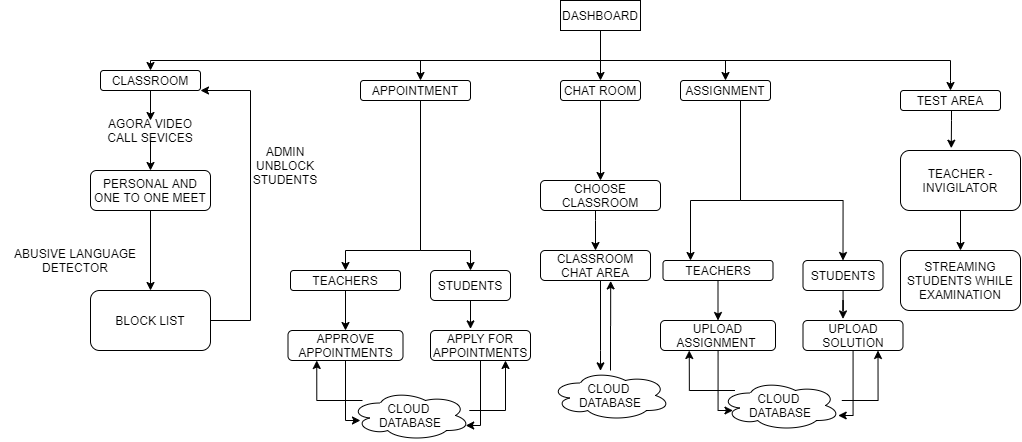

The diagram above was exported from draw.io. Its source (the exported page's mxGraphModel, read from the mxfile embedded in the PNG):
<mxGraphModel dx="1483" dy="1563" grid="1" gridSize="10" guides="1" tooltips="1" connect="1" arrows="1" fold="1" page="1" pageScale="1" pageWidth="1100" pageHeight="850" math="0" shadow="0">
  <root>
    <mxCell id="0" />
    <mxCell id="1" parent="0" />
    <mxCell id="xHPAtgb0EF_s5xupFyma-9" style="edgeStyle=orthogonalEdgeStyle;rounded=0;orthogonalLoop=1;jettySize=auto;html=1;exitX=0.5;exitY=1;exitDx=0;exitDy=0;entryX=0.5;entryY=0;entryDx=0;entryDy=0;" edge="1" parent="1" source="xHPAtgb0EF_s5xupFyma-1" target="xHPAtgb0EF_s5xupFyma-2">
      <mxGeometry relative="1" as="geometry">
        <Array as="points">
          <mxPoint x="620" y="-130" />
          <mxPoint x="170" y="-130" />
        </Array>
      </mxGeometry>
    </mxCell>
    <mxCell id="xHPAtgb0EF_s5xupFyma-11" style="edgeStyle=orthogonalEdgeStyle;rounded=0;orthogonalLoop=1;jettySize=auto;html=1;entryX=0.5;entryY=0;entryDx=0;entryDy=0;" edge="1" parent="1" source="xHPAtgb0EF_s5xupFyma-1" target="xHPAtgb0EF_s5xupFyma-4">
      <mxGeometry relative="1" as="geometry" />
    </mxCell>
    <mxCell id="xHPAtgb0EF_s5xupFyma-14" style="edgeStyle=orthogonalEdgeStyle;rounded=0;orthogonalLoop=1;jettySize=auto;html=1;entryX=0.5;entryY=0;entryDx=0;entryDy=0;" edge="1" parent="1" source="xHPAtgb0EF_s5xupFyma-1" target="xHPAtgb0EF_s5xupFyma-5">
      <mxGeometry relative="1" as="geometry">
        <Array as="points">
          <mxPoint x="620" y="-130" />
          <mxPoint x="745" y="-130" />
        </Array>
      </mxGeometry>
    </mxCell>
    <mxCell id="xHPAtgb0EF_s5xupFyma-15" style="edgeStyle=orthogonalEdgeStyle;rounded=0;orthogonalLoop=1;jettySize=auto;html=1;exitX=1;exitY=0.5;exitDx=0;exitDy=0;entryX=0.5;entryY=0;entryDx=0;entryDy=0;" edge="1" parent="1" source="xHPAtgb0EF_s5xupFyma-1" target="xHPAtgb0EF_s5xupFyma-8">
      <mxGeometry relative="1" as="geometry">
        <Array as="points">
          <mxPoint x="620" y="-175" />
          <mxPoint x="620" y="-130" />
          <mxPoint x="970" y="-130" />
          <mxPoint x="970" y="-110" />
        </Array>
      </mxGeometry>
    </mxCell>
    <mxCell id="xHPAtgb0EF_s5xupFyma-16" style="edgeStyle=orthogonalEdgeStyle;rounded=0;orthogonalLoop=1;jettySize=auto;html=1;exitX=0;exitY=0.5;exitDx=0;exitDy=0;" edge="1" parent="1" source="xHPAtgb0EF_s5xupFyma-1" target="xHPAtgb0EF_s5xupFyma-3">
      <mxGeometry relative="1" as="geometry">
        <Array as="points">
          <mxPoint x="620" y="-175" />
          <mxPoint x="620" y="-130" />
          <mxPoint x="440" y="-130" />
        </Array>
      </mxGeometry>
    </mxCell>
    <mxCell id="xHPAtgb0EF_s5xupFyma-1" value="DASHBOARD" style="rounded=0;whiteSpace=wrap;html=1;" vertex="1" parent="1">
      <mxGeometry x="580" y="-190" width="80" height="30" as="geometry" />
    </mxCell>
    <mxCell id="xHPAtgb0EF_s5xupFyma-18" style="edgeStyle=orthogonalEdgeStyle;rounded=0;orthogonalLoop=1;jettySize=auto;html=1;" edge="1" parent="1" source="xHPAtgb0EF_s5xupFyma-71" target="xHPAtgb0EF_s5xupFyma-17">
      <mxGeometry relative="1" as="geometry" />
    </mxCell>
    <mxCell id="xHPAtgb0EF_s5xupFyma-2" value="CLASSROOM" style="rounded=1;whiteSpace=wrap;html=1;" vertex="1" parent="1">
      <mxGeometry x="120" y="-120" width="100" height="20" as="geometry" />
    </mxCell>
    <mxCell id="xHPAtgb0EF_s5xupFyma-32" style="edgeStyle=orthogonalEdgeStyle;rounded=0;orthogonalLoop=1;jettySize=auto;html=1;entryX=0.5;entryY=0;entryDx=0;entryDy=0;" edge="1" parent="1" source="xHPAtgb0EF_s5xupFyma-3" target="xHPAtgb0EF_s5xupFyma-19">
      <mxGeometry relative="1" as="geometry">
        <Array as="points">
          <mxPoint x="440" y="60" />
          <mxPoint x="365" y="60" />
        </Array>
      </mxGeometry>
    </mxCell>
    <mxCell id="xHPAtgb0EF_s5xupFyma-33" style="edgeStyle=orthogonalEdgeStyle;rounded=0;orthogonalLoop=1;jettySize=auto;html=1;exitX=0.5;exitY=1;exitDx=0;exitDy=0;entryX=0.5;entryY=0;entryDx=0;entryDy=0;" edge="1" parent="1" source="xHPAtgb0EF_s5xupFyma-3" target="xHPAtgb0EF_s5xupFyma-20">
      <mxGeometry relative="1" as="geometry">
        <Array as="points">
          <mxPoint x="440" y="-90" />
          <mxPoint x="440" y="60" />
          <mxPoint x="490" y="60" />
        </Array>
      </mxGeometry>
    </mxCell>
    <mxCell id="xHPAtgb0EF_s5xupFyma-3" value="APPOINTMENT" style="rounded=1;whiteSpace=wrap;html=1;" vertex="1" parent="1">
      <mxGeometry x="380" y="-110" width="110" height="20" as="geometry" />
    </mxCell>
    <mxCell id="xHPAtgb0EF_s5xupFyma-35" style="edgeStyle=orthogonalEdgeStyle;rounded=0;orthogonalLoop=1;jettySize=auto;html=1;entryX=0.5;entryY=0;entryDx=0;entryDy=0;" edge="1" parent="1" source="xHPAtgb0EF_s5xupFyma-4" target="xHPAtgb0EF_s5xupFyma-34">
      <mxGeometry relative="1" as="geometry" />
    </mxCell>
    <mxCell id="xHPAtgb0EF_s5xupFyma-4" value="CHAT ROOM" style="rounded=1;whiteSpace=wrap;html=1;" vertex="1" parent="1">
      <mxGeometry x="580" y="-110" width="80" height="20" as="geometry" />
    </mxCell>
    <mxCell id="xHPAtgb0EF_s5xupFyma-63" style="edgeStyle=orthogonalEdgeStyle;rounded=0;orthogonalLoop=1;jettySize=auto;html=1;entryX=0.25;entryY=0;entryDx=0;entryDy=0;" edge="1" parent="1" source="xHPAtgb0EF_s5xupFyma-5" target="xHPAtgb0EF_s5xupFyma-53">
      <mxGeometry relative="1" as="geometry">
        <Array as="points">
          <mxPoint x="760" y="10" />
          <mxPoint x="710" y="10" />
        </Array>
      </mxGeometry>
    </mxCell>
    <mxCell id="xHPAtgb0EF_s5xupFyma-64" style="edgeStyle=orthogonalEdgeStyle;rounded=0;orthogonalLoop=1;jettySize=auto;html=1;entryX=0.5;entryY=0;entryDx=0;entryDy=0;" edge="1" parent="1" source="xHPAtgb0EF_s5xupFyma-5" target="xHPAtgb0EF_s5xupFyma-55">
      <mxGeometry relative="1" as="geometry">
        <Array as="points">
          <mxPoint x="760" y="10" />
          <mxPoint x="863" y="10" />
        </Array>
      </mxGeometry>
    </mxCell>
    <mxCell id="xHPAtgb0EF_s5xupFyma-5" value="ASSIGNMENT" style="rounded=1;whiteSpace=wrap;html=1;" vertex="1" parent="1">
      <mxGeometry x="700" y="-110" width="90" height="20" as="geometry" />
    </mxCell>
    <mxCell id="xHPAtgb0EF_s5xupFyma-67" style="edgeStyle=orthogonalEdgeStyle;rounded=0;orthogonalLoop=1;jettySize=auto;html=1;entryX=0.423;entryY=-0.038;entryDx=0;entryDy=0;entryPerimeter=0;" edge="1" parent="1" source="xHPAtgb0EF_s5xupFyma-8" target="xHPAtgb0EF_s5xupFyma-66">
      <mxGeometry relative="1" as="geometry">
        <Array as="points">
          <mxPoint x="971" y="-70" />
          <mxPoint x="971" y="-70" />
        </Array>
      </mxGeometry>
    </mxCell>
    <mxCell id="xHPAtgb0EF_s5xupFyma-8" value="TEST AREA" style="rounded=1;whiteSpace=wrap;html=1;" vertex="1" parent="1">
      <mxGeometry x="920" y="-100" width="100" height="20" as="geometry" />
    </mxCell>
    <mxCell id="xHPAtgb0EF_s5xupFyma-76" style="edgeStyle=orthogonalEdgeStyle;rounded=0;orthogonalLoop=1;jettySize=auto;html=1;entryX=0.5;entryY=0;entryDx=0;entryDy=0;" edge="1" parent="1" source="xHPAtgb0EF_s5xupFyma-17" target="xHPAtgb0EF_s5xupFyma-75">
      <mxGeometry relative="1" as="geometry" />
    </mxCell>
    <mxCell id="xHPAtgb0EF_s5xupFyma-17" value="PERSONAL AND ONE TO ONE MEET" style="rounded=1;whiteSpace=wrap;html=1;" vertex="1" parent="1">
      <mxGeometry x="110" y="-20" width="120" height="40" as="geometry" />
    </mxCell>
    <mxCell id="xHPAtgb0EF_s5xupFyma-24" style="edgeStyle=orthogonalEdgeStyle;rounded=0;orthogonalLoop=1;jettySize=auto;html=1;entryX=0.5;entryY=0;entryDx=0;entryDy=0;" edge="1" parent="1" source="xHPAtgb0EF_s5xupFyma-19" target="xHPAtgb0EF_s5xupFyma-21">
      <mxGeometry relative="1" as="geometry" />
    </mxCell>
    <mxCell id="xHPAtgb0EF_s5xupFyma-19" value="TEACHERS" style="rounded=1;whiteSpace=wrap;html=1;" vertex="1" parent="1">
      <mxGeometry x="310" y="80" width="110" height="20" as="geometry" />
    </mxCell>
    <mxCell id="xHPAtgb0EF_s5xupFyma-26" style="edgeStyle=orthogonalEdgeStyle;rounded=0;orthogonalLoop=1;jettySize=auto;html=1;entryX=0.4;entryY=-0.053;entryDx=0;entryDy=0;entryPerimeter=0;" edge="1" parent="1" source="xHPAtgb0EF_s5xupFyma-20" target="xHPAtgb0EF_s5xupFyma-22">
      <mxGeometry relative="1" as="geometry" />
    </mxCell>
    <mxCell id="xHPAtgb0EF_s5xupFyma-20" value="STUDENTS" style="rounded=1;whiteSpace=wrap;html=1;" vertex="1" parent="1">
      <mxGeometry x="450" y="80" width="80" height="30" as="geometry" />
    </mxCell>
    <mxCell id="xHPAtgb0EF_s5xupFyma-29" style="edgeStyle=orthogonalEdgeStyle;rounded=0;orthogonalLoop=1;jettySize=auto;html=1;entryX=0.083;entryY=0.6;entryDx=0;entryDy=0;entryPerimeter=0;" edge="1" parent="1" source="xHPAtgb0EF_s5xupFyma-21" target="xHPAtgb0EF_s5xupFyma-27">
      <mxGeometry relative="1" as="geometry">
        <Array as="points">
          <mxPoint x="365" y="230" />
        </Array>
      </mxGeometry>
    </mxCell>
    <mxCell id="xHPAtgb0EF_s5xupFyma-21" value="APPROVE APPOINTMENTS" style="rounded=1;whiteSpace=wrap;html=1;" vertex="1" parent="1">
      <mxGeometry x="307.5" y="140" width="115" height="30" as="geometry" />
    </mxCell>
    <mxCell id="xHPAtgb0EF_s5xupFyma-28" style="edgeStyle=orthogonalEdgeStyle;rounded=0;orthogonalLoop=1;jettySize=auto;html=1;entryX=0.96;entryY=0.7;entryDx=0;entryDy=0;entryPerimeter=0;" edge="1" parent="1" source="xHPAtgb0EF_s5xupFyma-22" target="xHPAtgb0EF_s5xupFyma-27">
      <mxGeometry relative="1" as="geometry">
        <Array as="points">
          <mxPoint x="500" y="235" />
        </Array>
      </mxGeometry>
    </mxCell>
    <mxCell id="xHPAtgb0EF_s5xupFyma-22" value="APPLY FOR APPOINTMENTS" style="rounded=1;whiteSpace=wrap;html=1;" vertex="1" parent="1">
      <mxGeometry x="450" y="140" width="100" height="30" as="geometry" />
    </mxCell>
    <mxCell id="xHPAtgb0EF_s5xupFyma-30" style="edgeStyle=orthogonalEdgeStyle;rounded=0;orthogonalLoop=1;jettySize=auto;html=1;entryX=0.25;entryY=1;entryDx=0;entryDy=0;" edge="1" parent="1" source="xHPAtgb0EF_s5xupFyma-27" target="xHPAtgb0EF_s5xupFyma-21">
      <mxGeometry relative="1" as="geometry">
        <mxPoint x="340" y="180" as="targetPoint" />
        <Array as="points">
          <mxPoint x="336" y="210" />
        </Array>
      </mxGeometry>
    </mxCell>
    <mxCell id="xHPAtgb0EF_s5xupFyma-31" style="edgeStyle=orthogonalEdgeStyle;rounded=0;orthogonalLoop=1;jettySize=auto;html=1;entryX=0.75;entryY=1;entryDx=0;entryDy=0;" edge="1" parent="1" source="xHPAtgb0EF_s5xupFyma-27" target="xHPAtgb0EF_s5xupFyma-22">
      <mxGeometry relative="1" as="geometry">
        <Array as="points">
          <mxPoint x="525" y="220" />
        </Array>
      </mxGeometry>
    </mxCell>
    <mxCell id="xHPAtgb0EF_s5xupFyma-27" value="CLOUD &lt;br&gt;DATABASE" style="ellipse;shape=cloud;whiteSpace=wrap;html=1;" vertex="1" parent="1">
      <mxGeometry x="370" y="200" width="120" height="50" as="geometry" />
    </mxCell>
    <mxCell id="xHPAtgb0EF_s5xupFyma-37" style="edgeStyle=orthogonalEdgeStyle;rounded=0;orthogonalLoop=1;jettySize=auto;html=1;entryX=0.5;entryY=0;entryDx=0;entryDy=0;" edge="1" parent="1" source="xHPAtgb0EF_s5xupFyma-34" target="xHPAtgb0EF_s5xupFyma-36">
      <mxGeometry relative="1" as="geometry">
        <Array as="points">
          <mxPoint x="615" y="30" />
          <mxPoint x="615" y="30" />
        </Array>
      </mxGeometry>
    </mxCell>
    <mxCell id="xHPAtgb0EF_s5xupFyma-34" value="CHOOSE CLASSROOM" style="rounded=1;whiteSpace=wrap;html=1;" vertex="1" parent="1">
      <mxGeometry x="560" y="-10" width="120" height="30" as="geometry" />
    </mxCell>
    <mxCell id="xHPAtgb0EF_s5xupFyma-39" style="edgeStyle=orthogonalEdgeStyle;rounded=0;orthogonalLoop=1;jettySize=auto;html=1;exitX=0.5;exitY=1;exitDx=0;exitDy=0;" edge="1" parent="1" source="xHPAtgb0EF_s5xupFyma-36" target="xHPAtgb0EF_s5xupFyma-38">
      <mxGeometry relative="1" as="geometry">
        <Array as="points">
          <mxPoint x="620" y="160" />
          <mxPoint x="620" y="160" />
        </Array>
      </mxGeometry>
    </mxCell>
    <mxCell id="xHPAtgb0EF_s5xupFyma-36" value="CLASSROOM CHAT AREA" style="rounded=1;whiteSpace=wrap;html=1;" vertex="1" parent="1">
      <mxGeometry x="560" y="60" width="110" height="30" as="geometry" />
    </mxCell>
    <mxCell id="xHPAtgb0EF_s5xupFyma-85" style="edgeStyle=orthogonalEdgeStyle;rounded=0;orthogonalLoop=1;jettySize=auto;html=1;entryX=0.638;entryY=1.014;entryDx=0;entryDy=0;entryPerimeter=0;" edge="1" parent="1" source="xHPAtgb0EF_s5xupFyma-38" target="xHPAtgb0EF_s5xupFyma-36">
      <mxGeometry relative="1" as="geometry">
        <mxPoint x="630" y="100" as="targetPoint" />
      </mxGeometry>
    </mxCell>
    <mxCell id="xHPAtgb0EF_s5xupFyma-38" value="CLOUD &lt;br&gt;DATABASE" style="ellipse;shape=cloud;whiteSpace=wrap;html=1;" vertex="1" parent="1">
      <mxGeometry x="570" y="180" width="120" height="50" as="geometry" />
    </mxCell>
    <mxCell id="xHPAtgb0EF_s5xupFyma-52" style="edgeStyle=orthogonalEdgeStyle;rounded=0;orthogonalLoop=1;jettySize=auto;html=1;entryX=0.5;entryY=0;entryDx=0;entryDy=0;" edge="1" parent="1" source="xHPAtgb0EF_s5xupFyma-53" target="xHPAtgb0EF_s5xupFyma-57">
      <mxGeometry relative="1" as="geometry" />
    </mxCell>
    <mxCell id="xHPAtgb0EF_s5xupFyma-53" value="TEACHERS" style="rounded=1;whiteSpace=wrap;html=1;" vertex="1" parent="1">
      <mxGeometry x="682.5" y="70" width="110" height="20" as="geometry" />
    </mxCell>
    <mxCell id="xHPAtgb0EF_s5xupFyma-54" style="edgeStyle=orthogonalEdgeStyle;rounded=0;orthogonalLoop=1;jettySize=auto;html=1;entryX=0.4;entryY=-0.053;entryDx=0;entryDy=0;entryPerimeter=0;" edge="1" parent="1" source="xHPAtgb0EF_s5xupFyma-55" target="xHPAtgb0EF_s5xupFyma-59">
      <mxGeometry relative="1" as="geometry" />
    </mxCell>
    <mxCell id="xHPAtgb0EF_s5xupFyma-55" value="STUDENTS" style="rounded=1;whiteSpace=wrap;html=1;" vertex="1" parent="1">
      <mxGeometry x="822.5" y="70" width="80" height="30" as="geometry" />
    </mxCell>
    <mxCell id="xHPAtgb0EF_s5xupFyma-56" style="edgeStyle=orthogonalEdgeStyle;rounded=0;orthogonalLoop=1;jettySize=auto;html=1;entryX=0.083;entryY=0.6;entryDx=0;entryDy=0;entryPerimeter=0;" edge="1" parent="1" source="xHPAtgb0EF_s5xupFyma-57">
      <mxGeometry relative="1" as="geometry">
        <mxPoint x="752.46" y="220" as="targetPoint" />
        <Array as="points">
          <mxPoint x="737.5" y="220" />
        </Array>
      </mxGeometry>
    </mxCell>
    <mxCell id="xHPAtgb0EF_s5xupFyma-57" value="UPLOAD ASSIGNMENT&amp;nbsp;" style="rounded=1;whiteSpace=wrap;html=1;" vertex="1" parent="1">
      <mxGeometry x="680" y="130" width="115" height="30" as="geometry" />
    </mxCell>
    <mxCell id="xHPAtgb0EF_s5xupFyma-58" style="edgeStyle=orthogonalEdgeStyle;rounded=0;orthogonalLoop=1;jettySize=auto;html=1;entryX=0.96;entryY=0.7;entryDx=0;entryDy=0;entryPerimeter=0;" edge="1" parent="1" source="xHPAtgb0EF_s5xupFyma-59">
      <mxGeometry relative="1" as="geometry">
        <mxPoint x="857.7" y="225" as="targetPoint" />
        <Array as="points">
          <mxPoint x="872.5" y="225" />
        </Array>
      </mxGeometry>
    </mxCell>
    <mxCell id="xHPAtgb0EF_s5xupFyma-59" value="UPLOAD SOLUTION" style="rounded=1;whiteSpace=wrap;html=1;" vertex="1" parent="1">
      <mxGeometry x="822.5" y="130" width="100" height="30" as="geometry" />
    </mxCell>
    <mxCell id="xHPAtgb0EF_s5xupFyma-60" style="edgeStyle=orthogonalEdgeStyle;rounded=0;orthogonalLoop=1;jettySize=auto;html=1;entryX=0.25;entryY=1;entryDx=0;entryDy=0;" edge="1" parent="1" target="xHPAtgb0EF_s5xupFyma-57">
      <mxGeometry relative="1" as="geometry">
        <mxPoint x="712.5" y="170" as="targetPoint" />
        <mxPoint x="754.5" y="200" as="sourcePoint" />
        <Array as="points">
          <mxPoint x="708.5" y="200" />
        </Array>
      </mxGeometry>
    </mxCell>
    <mxCell id="xHPAtgb0EF_s5xupFyma-61" style="edgeStyle=orthogonalEdgeStyle;rounded=0;orthogonalLoop=1;jettySize=auto;html=1;entryX=0.75;entryY=1;entryDx=0;entryDy=0;" edge="1" parent="1" target="xHPAtgb0EF_s5xupFyma-59">
      <mxGeometry relative="1" as="geometry">
        <mxPoint x="861.2877538267962" y="210" as="sourcePoint" />
        <Array as="points">
          <mxPoint x="897.5" y="210" />
        </Array>
      </mxGeometry>
    </mxCell>
    <mxCell id="xHPAtgb0EF_s5xupFyma-62" value="CLOUD &lt;br&gt;DATABASE" style="ellipse;shape=cloud;whiteSpace=wrap;html=1;" vertex="1" parent="1">
      <mxGeometry x="740" y="190" width="120" height="50" as="geometry" />
    </mxCell>
    <mxCell id="xHPAtgb0EF_s5xupFyma-70" style="edgeStyle=orthogonalEdgeStyle;rounded=0;orthogonalLoop=1;jettySize=auto;html=1;" edge="1" parent="1" source="xHPAtgb0EF_s5xupFyma-66">
      <mxGeometry relative="1" as="geometry">
        <mxPoint x="980" y="60" as="targetPoint" />
      </mxGeometry>
    </mxCell>
    <mxCell id="xHPAtgb0EF_s5xupFyma-66" value="TEACHER - INVIGILATOR" style="rounded=1;whiteSpace=wrap;html=1;" vertex="1" parent="1">
      <mxGeometry x="920" y="-40" width="120" height="60" as="geometry" />
    </mxCell>
    <mxCell id="xHPAtgb0EF_s5xupFyma-69" value="STREAMING STUDENTS WHILE EXAMINATION" style="rounded=1;whiteSpace=wrap;html=1;" vertex="1" parent="1">
      <mxGeometry x="920" y="60" width="120" height="60" as="geometry" />
    </mxCell>
    <mxCell id="xHPAtgb0EF_s5xupFyma-71" value="AGORA VIDEO CALL SEVICES" style="text;html=1;strokeColor=none;fillColor=none;align=center;verticalAlign=middle;whiteSpace=wrap;rounded=0;" vertex="1" parent="1">
      <mxGeometry x="120" y="-70" width="100" height="20" as="geometry" />
    </mxCell>
    <mxCell id="xHPAtgb0EF_s5xupFyma-72" style="edgeStyle=orthogonalEdgeStyle;rounded=0;orthogonalLoop=1;jettySize=auto;html=1;" edge="1" parent="1" source="xHPAtgb0EF_s5xupFyma-2" target="xHPAtgb0EF_s5xupFyma-71">
      <mxGeometry relative="1" as="geometry">
        <mxPoint x="170" y="-100" as="sourcePoint" />
        <mxPoint x="170" y="-20" as="targetPoint" />
      </mxGeometry>
    </mxCell>
    <mxCell id="xHPAtgb0EF_s5xupFyma-80" style="edgeStyle=orthogonalEdgeStyle;rounded=0;orthogonalLoop=1;jettySize=auto;html=1;entryX=1;entryY=1;entryDx=0;entryDy=0;" edge="1" parent="1" source="xHPAtgb0EF_s5xupFyma-75" target="xHPAtgb0EF_s5xupFyma-2">
      <mxGeometry relative="1" as="geometry">
        <Array as="points">
          <mxPoint x="270" y="130" />
          <mxPoint x="270" y="-100" />
        </Array>
      </mxGeometry>
    </mxCell>
    <mxCell id="xHPAtgb0EF_s5xupFyma-75" value="BLOCK LIST" style="rounded=1;whiteSpace=wrap;html=1;" vertex="1" parent="1">
      <mxGeometry x="110" y="100" width="120" height="60" as="geometry" />
    </mxCell>
    <mxCell id="xHPAtgb0EF_s5xupFyma-77" value="ABUSIVE LANGUAGE DETECTOR" style="text;html=1;strokeColor=none;fillColor=none;align=center;verticalAlign=middle;whiteSpace=wrap;rounded=0;" vertex="1" parent="1">
      <mxGeometry x="20" y="60" width="150" height="20" as="geometry" />
    </mxCell>
    <mxCell id="xHPAtgb0EF_s5xupFyma-79" style="edgeStyle=orthogonalEdgeStyle;rounded=0;orthogonalLoop=1;jettySize=auto;html=1;exitX=0.5;exitY=1;exitDx=0;exitDy=0;" edge="1" parent="1" source="xHPAtgb0EF_s5xupFyma-77" target="xHPAtgb0EF_s5xupFyma-77">
      <mxGeometry relative="1" as="geometry" />
    </mxCell>
    <mxCell id="xHPAtgb0EF_s5xupFyma-81" value="ADMIN UNBLOCK STUDENTS" style="text;html=1;strokeColor=none;fillColor=none;align=center;verticalAlign=middle;whiteSpace=wrap;rounded=0;" vertex="1" parent="1">
      <mxGeometry x="260" y="-40" width="90" height="30" as="geometry" />
    </mxCell>
  </root>
</mxGraphModel>